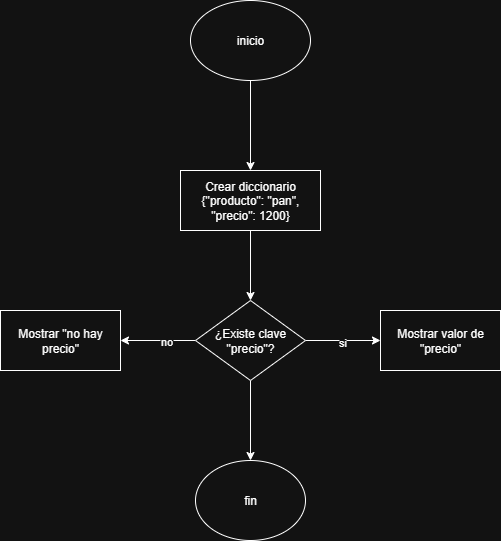

The diagram above was exported from draw.io. Its source (the exported page's mxGraphModel, read from the mxfile embedded in the PNG):
<mxGraphModel dx="778" dy="460" grid="1" gridSize="10" guides="1" tooltips="1" connect="1" arrows="1" fold="1" page="1" pageScale="1" pageWidth="827" pageHeight="1169" math="0" shadow="0">
  <root>
    <mxCell id="0" />
    <mxCell id="1" parent="0" />
    <mxCell id="q6EgtIZythH8_zpdVYgf-28" value="" style="edgeStyle=orthogonalEdgeStyle;rounded=0;orthogonalLoop=1;jettySize=auto;html=1;" edge="1" parent="1" source="qn7TAKzoXJy-lDqyCGm5-2" target="q6EgtIZythH8_zpdVYgf-27">
      <mxGeometry relative="1" as="geometry" />
    </mxCell>
    <mxCell id="qn7TAKzoXJy-lDqyCGm5-2" value="inicio" style="ellipse;whiteSpace=wrap;html=1;" parent="1" vertex="1">
      <mxGeometry x="340" y="60" width="120" height="80" as="geometry" />
    </mxCell>
    <mxCell id="q6EgtIZythH8_zpdVYgf-104" value="" style="edgeStyle=orthogonalEdgeStyle;rounded=0;orthogonalLoop=1;jettySize=auto;html=1;" edge="1" parent="1" source="q6EgtIZythH8_zpdVYgf-27" target="q6EgtIZythH8_zpdVYgf-103">
      <mxGeometry relative="1" as="geometry" />
    </mxCell>
    <mxCell id="q6EgtIZythH8_zpdVYgf-27" value="Crear diccionario {&quot;producto&quot;: &quot;pan&quot;, &quot;precio&quot;: 1200}" style="whiteSpace=wrap;html=1;" vertex="1" parent="1">
      <mxGeometry x="330" y="230" width="140" height="60" as="geometry" />
    </mxCell>
    <mxCell id="q6EgtIZythH8_zpdVYgf-123" value="" style="edgeStyle=orthogonalEdgeStyle;rounded=0;orthogonalLoop=1;jettySize=auto;html=1;" edge="1" parent="1" source="q6EgtIZythH8_zpdVYgf-103" target="q6EgtIZythH8_zpdVYgf-122">
      <mxGeometry relative="1" as="geometry" />
    </mxCell>
    <mxCell id="q6EgtIZythH8_zpdVYgf-124" value="si" style="edgeLabel;html=1;align=center;verticalAlign=middle;resizable=0;points=[];" vertex="1" connectable="0" parent="q6EgtIZythH8_zpdVYgf-123">
      <mxGeometry x="-0.04" y="-1" relative="1" as="geometry">
        <mxPoint as="offset" />
      </mxGeometry>
    </mxCell>
    <mxCell id="q6EgtIZythH8_zpdVYgf-126" value="" style="edgeStyle=orthogonalEdgeStyle;rounded=0;orthogonalLoop=1;jettySize=auto;html=1;" edge="1" parent="1" source="q6EgtIZythH8_zpdVYgf-103" target="q6EgtIZythH8_zpdVYgf-125">
      <mxGeometry relative="1" as="geometry" />
    </mxCell>
    <mxCell id="q6EgtIZythH8_zpdVYgf-127" value="no" style="edgeLabel;html=1;align=center;verticalAlign=middle;resizable=0;points=[];" vertex="1" connectable="0" parent="q6EgtIZythH8_zpdVYgf-126">
      <mxGeometry x="-0.2" relative="1" as="geometry">
        <mxPoint as="offset" />
      </mxGeometry>
    </mxCell>
    <mxCell id="q6EgtIZythH8_zpdVYgf-129" value="" style="edgeStyle=orthogonalEdgeStyle;rounded=0;orthogonalLoop=1;jettySize=auto;html=1;" edge="1" parent="1" source="q6EgtIZythH8_zpdVYgf-103" target="q6EgtIZythH8_zpdVYgf-128">
      <mxGeometry relative="1" as="geometry" />
    </mxCell>
    <mxCell id="q6EgtIZythH8_zpdVYgf-103" value="¿Existe clave &quot;precio&quot;?" style="rhombus;whiteSpace=wrap;html=1;" vertex="1" parent="1">
      <mxGeometry x="345" y="360" width="110" height="80" as="geometry" />
    </mxCell>
    <mxCell id="q6EgtIZythH8_zpdVYgf-122" value="Mostrar valor de &quot;precio&quot;" style="whiteSpace=wrap;html=1;" vertex="1" parent="1">
      <mxGeometry x="530" y="370" width="120" height="60" as="geometry" />
    </mxCell>
    <mxCell id="q6EgtIZythH8_zpdVYgf-125" value="Mostrar &quot;no hay precio&quot;" style="whiteSpace=wrap;html=1;" vertex="1" parent="1">
      <mxGeometry x="150" y="370" width="120" height="60" as="geometry" />
    </mxCell>
    <mxCell id="q6EgtIZythH8_zpdVYgf-128" value="fin" style="ellipse;whiteSpace=wrap;html=1;" vertex="1" parent="1">
      <mxGeometry x="345" y="520" width="110" height="80" as="geometry" />
    </mxCell>
  </root>
</mxGraphModel>